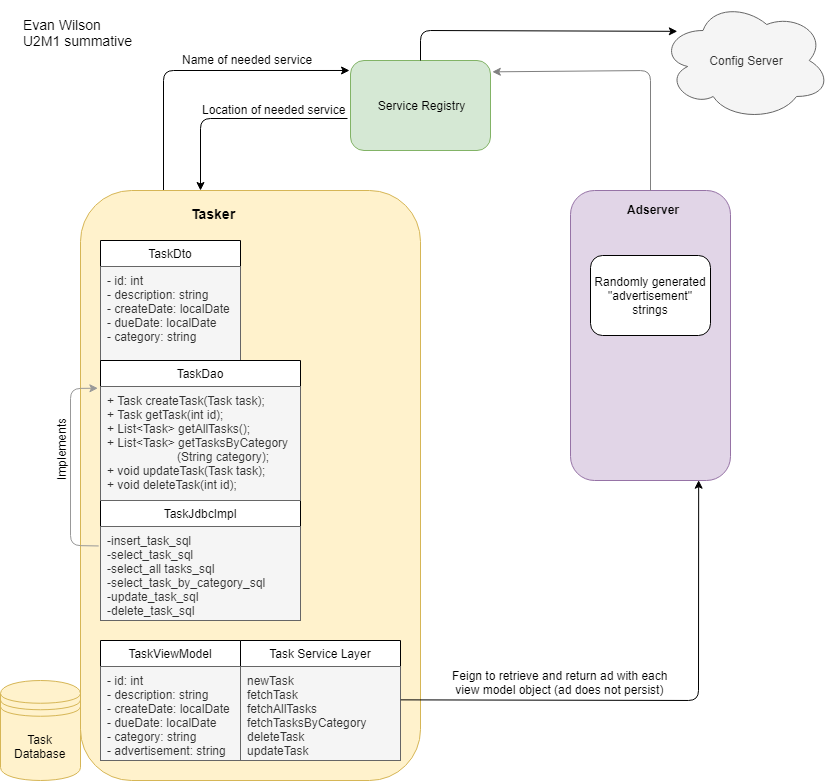

The diagram above was exported from draw.io. Its source (the exported page's mxGraphModel, read from the mxfile embedded in the PNG):
<mxGraphModel dx="1908" dy="885" grid="1" gridSize="10" guides="1" tooltips="1" connect="1" arrows="1" fold="1" page="1" pageScale="1" pageWidth="850" pageHeight="1100" math="0" shadow="0">
  <root>
    <mxCell id="0" />
    <mxCell id="1" parent="0" />
    <mxCell id="hc5ySTsb_U7IQ94pTcLk-1" value="Config Server" style="ellipse;shape=cloud;whiteSpace=wrap;html=1;fillColor=#f5f5f5;strokeColor=#666666;fontColor=#333333;" parent="1" vertex="1">
      <mxGeometry x="670" y="10" width="170" height="120" as="geometry" />
    </mxCell>
    <mxCell id="hc5ySTsb_U7IQ94pTcLk-2" value="Service Registry" style="rounded=1;whiteSpace=wrap;html=1;fillColor=#d5e8d4;strokeColor=#82b366;" parent="1" vertex="1">
      <mxGeometry x="360" y="70" width="140" height="90" as="geometry" />
    </mxCell>
    <mxCell id="hc5ySTsb_U7IQ94pTcLk-8" value="" style="group" parent="1" vertex="1" connectable="0">
      <mxGeometry x="580" y="200" width="160" height="290" as="geometry" />
    </mxCell>
    <mxCell id="hc5ySTsb_U7IQ94pTcLk-4" value="" style="rounded=1;whiteSpace=wrap;html=1;fillColor=#e1d5e7;strokeColor=#9673a6;" parent="hc5ySTsb_U7IQ94pTcLk-8" vertex="1">
      <mxGeometry width="160" height="290" as="geometry" />
    </mxCell>
    <mxCell id="hc5ySTsb_U7IQ94pTcLk-6" value="&lt;b&gt;Adserver&lt;/b&gt;" style="text;html=1;resizable=0;points=[];autosize=1;align=left;verticalAlign=top;spacingTop=-4;" parent="hc5ySTsb_U7IQ94pTcLk-8" vertex="1">
      <mxGeometry x="55" y="10" width="70" height="20" as="geometry" />
    </mxCell>
    <mxCell id="RbwLyhf-sqb4gKEcWjgV-9" value="Randomly generated &quot;advertisement&quot; strings" style="shape=ext;rounded=1;html=1;whiteSpace=wrap;" parent="hc5ySTsb_U7IQ94pTcLk-8" vertex="1">
      <mxGeometry x="20" y="65" width="120" height="80" as="geometry" />
    </mxCell>
    <mxCell id="hc5ySTsb_U7IQ94pTcLk-9" value="" style="endArrow=classic;html=1;entryX=-0.007;entryY=0.111;entryDx=0;entryDy=0;entryPerimeter=0;" parent="1" target="hc5ySTsb_U7IQ94pTcLk-2" edge="1">
      <mxGeometry width="50" height="50" relative="1" as="geometry">
        <mxPoint x="173" y="200" as="sourcePoint" />
        <mxPoint x="250" y="80" as="targetPoint" />
        <Array as="points">
          <mxPoint x="173" y="80" />
        </Array>
      </mxGeometry>
    </mxCell>
    <mxCell id="hc5ySTsb_U7IQ94pTcLk-10" value="" style="endArrow=classic;html=1;entryX=-0.016;entryY=0.639;entryDx=0;entryDy=0;entryPerimeter=0;" parent="1" edge="1">
      <mxGeometry width="50" height="50" relative="1" as="geometry">
        <mxPoint x="357" y="128" as="sourcePoint" />
        <mxPoint x="210" y="200" as="targetPoint" />
        <Array as="points">
          <mxPoint x="210" y="128" />
        </Array>
      </mxGeometry>
    </mxCell>
    <mxCell id="hc5ySTsb_U7IQ94pTcLk-12" value="Name of needed service" style="text;html=1;resizable=0;points=[];autosize=1;align=left;verticalAlign=top;spacingTop=-4;" parent="1" vertex="1">
      <mxGeometry x="190" y="60" width="150" height="20" as="geometry" />
    </mxCell>
    <mxCell id="hc5ySTsb_U7IQ94pTcLk-13" value="Location of needed service" style="text;html=1;resizable=0;points=[];autosize=1;align=left;verticalAlign=top;spacingTop=-4;" parent="1" vertex="1">
      <mxGeometry x="210" y="110" width="160" height="20" as="geometry" />
    </mxCell>
    <mxCell id="hc5ySTsb_U7IQ94pTcLk-14" value="" style="endArrow=classic;html=1;exitX=0.5;exitY=0;exitDx=0;exitDy=0;entryX=1.013;entryY=0.126;entryDx=0;entryDy=0;entryPerimeter=0;strokeColor=#808080;" parent="1" source="hc5ySTsb_U7IQ94pTcLk-4" target="hc5ySTsb_U7IQ94pTcLk-2" edge="1">
      <mxGeometry width="50" height="50" relative="1" as="geometry">
        <mxPoint x="660" y="190" as="sourcePoint" />
        <mxPoint x="660" y="140" as="targetPoint" />
        <Array as="points">
          <mxPoint x="660" y="80" />
        </Array>
      </mxGeometry>
    </mxCell>
    <mxCell id="RbwLyhf-sqb4gKEcWjgV-7" value="" style="shape=datastore;whiteSpace=wrap;html=1;fillColor=#fff2cc;strokeColor=#d6b656;" parent="1" vertex="1">
      <mxGeometry x="10" y="690" width="80" height="100" as="geometry" />
    </mxCell>
    <mxCell id="RbwLyhf-sqb4gKEcWjgV-8" value="Task&lt;br&gt;Database" style="text;html=1;resizable=0;points=[];autosize=1;align=center;verticalAlign=top;spacingTop=-4;" parent="1" vertex="1">
      <mxGeometry x="15" y="740" width="70" height="30" as="geometry" />
    </mxCell>
    <mxCell id="Q1VZqGf1J3ohAZ6ZehWT-2" value="Feign to retrieve and return ad with each&lt;br&gt;&amp;nbsp;view model object (ad does not persist)" style="text;html=1;resizable=0;points=[];autosize=1;align=left;verticalAlign=top;spacingTop=-4;rotation=0;" parent="1" vertex="1">
      <mxGeometry x="460" y="676" width="230" height="30" as="geometry" />
    </mxCell>
    <mxCell id="Q1VZqGf1J3ohAZ6ZehWT-4" value="" style="group" parent="1" vertex="1" connectable="0">
      <mxGeometry x="90" y="200" width="340" height="590" as="geometry" />
    </mxCell>
    <mxCell id="hc5ySTsb_U7IQ94pTcLk-7" value="" style="group" parent="Q1VZqGf1J3ohAZ6ZehWT-4" vertex="1" connectable="0">
      <mxGeometry width="340" height="590" as="geometry" />
    </mxCell>
    <mxCell id="hc5ySTsb_U7IQ94pTcLk-3" value="" style="rounded=1;whiteSpace=wrap;html=1;fillColor=#fff2cc;strokeColor=#d6b656;" parent="hc5ySTsb_U7IQ94pTcLk-7" vertex="1">
      <mxGeometry width="340" height="590" as="geometry" />
    </mxCell>
    <mxCell id="hc5ySTsb_U7IQ94pTcLk-5" value="&lt;font style=&quot;font-size: 14px&quot;&gt;&lt;b&gt;Tasker&lt;/b&gt;&lt;/font&gt;" style="text;html=1;resizable=0;points=[];autosize=1;align=left;verticalAlign=top;spacingTop=-4;" parent="hc5ySTsb_U7IQ94pTcLk-7" vertex="1">
      <mxGeometry x="109.09090909090908" y="13.488372093023255" width="60" height="20" as="geometry" />
    </mxCell>
    <mxCell id="hc5ySTsb_U7IQ94pTcLk-16" value="TaskDto" style="swimlane;fontStyle=0;childLayout=stackLayout;horizontal=1;startSize=26;horizontalStack=0;resizeParent=1;resizeParentMax=0;resizeLast=0;collapsible=1;marginBottom=0;" parent="hc5ySTsb_U7IQ94pTcLk-7" vertex="1">
      <mxGeometry x="20" y="50" width="140" height="120" as="geometry" />
    </mxCell>
    <mxCell id="hc5ySTsb_U7IQ94pTcLk-17" value="- id: int&#10;- description: string&#10;- createDate: localDate&#10;- dueDate: localDate&#10;- category: string" style="text;strokeColor=#666666;fillColor=#f5f5f5;align=left;verticalAlign=top;spacingLeft=4;spacingRight=4;overflow=hidden;rotatable=0;points=[[0,0.5],[1,0.5]];portConstraint=eastwest;fontColor=#333333;" parent="hc5ySTsb_U7IQ94pTcLk-16" vertex="1">
      <mxGeometry y="26" width="140" height="94" as="geometry" />
    </mxCell>
    <mxCell id="hc5ySTsb_U7IQ94pTcLk-20" value="TaskJdbcImpl" style="swimlane;fontStyle=0;childLayout=stackLayout;horizontal=1;startSize=26;horizontalStack=0;resizeParent=1;resizeParentMax=0;resizeLast=0;collapsible=1;marginBottom=0;" parent="hc5ySTsb_U7IQ94pTcLk-7" vertex="1">
      <mxGeometry x="20" y="310" width="200" height="120" as="geometry" />
    </mxCell>
    <mxCell id="hc5ySTsb_U7IQ94pTcLk-21" value="-insert_task_sql&#10;-select_task_sql&#10;-select_all tasks_sql&#10;-select_task_by_category_sql&#10;-update_task_sql&#10;-delete_task_sql&#10;&#10;" style="text;strokeColor=#666666;fillColor=#f5f5f5;align=left;verticalAlign=top;spacingLeft=4;spacingRight=4;overflow=hidden;rotatable=0;points=[[0,0.5],[1,0.5]];portConstraint=eastwest;fontColor=#333333;" parent="hc5ySTsb_U7IQ94pTcLk-20" vertex="1">
      <mxGeometry y="26" width="200" height="94" as="geometry" />
    </mxCell>
    <mxCell id="RbwLyhf-sqb4gKEcWjgV-2" value="TaskDao" style="swimlane;fontStyle=0;childLayout=stackLayout;horizontal=1;startSize=26;horizontalStack=0;resizeParent=1;resizeParentMax=0;resizeLast=0;collapsible=1;marginBottom=0;" parent="hc5ySTsb_U7IQ94pTcLk-7" vertex="1">
      <mxGeometry x="20" y="170" width="200" height="140" as="geometry" />
    </mxCell>
    <mxCell id="RbwLyhf-sqb4gKEcWjgV-3" value="+ Task createTask(Task task);&#10;+ Task getTask(int id);&#10;+ List&lt;Task&gt; getAllTasks();&#10;+ List&lt;Task&gt; getTasksByCategory&#10;                     (String category);&#10;+ void updateTask(Task task);&#10;+ void deleteTask(int id);&#10;" style="text;strokeColor=#666666;fillColor=#f5f5f5;align=left;verticalAlign=top;spacingLeft=4;spacingRight=4;overflow=hidden;rotatable=0;points=[[0,0.5],[1,0.5]];portConstraint=eastwest;fontColor=#333333;" parent="RbwLyhf-sqb4gKEcWjgV-2" vertex="1">
      <mxGeometry y="26" width="200" height="114" as="geometry" />
    </mxCell>
    <mxCell id="RbwLyhf-sqb4gKEcWjgV-5" value="TaskViewModel" style="swimlane;fontStyle=0;childLayout=stackLayout;horizontal=1;startSize=26;horizontalStack=0;resizeParent=1;resizeParentMax=0;resizeLast=0;collapsible=1;marginBottom=0;" parent="hc5ySTsb_U7IQ94pTcLk-7" vertex="1">
      <mxGeometry x="20" y="450" width="140" height="120" as="geometry" />
    </mxCell>
    <mxCell id="RbwLyhf-sqb4gKEcWjgV-6" value="- id: int&#10;- description: string&#10;- createDate: localDate&#10;- dueDate: localDate&#10;- category: string&#10;- advertisement: string" style="text;align=left;verticalAlign=top;spacingLeft=4;spacingRight=4;overflow=hidden;rotatable=0;points=[[0,0.5],[1,0.5]];portConstraint=eastwest;fillColor=#f5f5f5;strokeColor=#666666;fontColor=#333333;" parent="RbwLyhf-sqb4gKEcWjgV-5" vertex="1">
      <mxGeometry y="26" width="140" height="94" as="geometry" />
    </mxCell>
    <mxCell id="RbwLyhf-sqb4gKEcWjgV-10" value="Task Service Layer" style="swimlane;fontStyle=0;childLayout=stackLayout;horizontal=1;startSize=26;horizontalStack=0;resizeParent=1;resizeParentMax=0;resizeLast=0;collapsible=1;marginBottom=0;" parent="hc5ySTsb_U7IQ94pTcLk-7" vertex="1">
      <mxGeometry x="160" y="450" width="160" height="120" as="geometry" />
    </mxCell>
    <mxCell id="RbwLyhf-sqb4gKEcWjgV-11" value="newTask&#10;fetchTask&#10;fetchAllTasks&#10;fetchTasksByCategory&#10;deleteTask&#10;updateTask" style="text;strokeColor=#666666;fillColor=#f5f5f5;align=left;verticalAlign=top;spacingLeft=4;spacingRight=4;overflow=hidden;rotatable=0;points=[[0,0.5],[1,0.5]];portConstraint=eastwest;fontColor=#333333;" parent="RbwLyhf-sqb4gKEcWjgV-10" vertex="1">
      <mxGeometry y="26" width="160" height="94" as="geometry" />
    </mxCell>
    <mxCell id="RbwLyhf-sqb4gKEcWjgV-12" value="" style="endArrow=classic;html=1;exitX=-0.009;exitY=0.207;exitDx=0;exitDy=0;exitPerimeter=0;entryX=-0.013;entryY=0.015;entryDx=0;entryDy=0;entryPerimeter=0;strokeColor=#999999;" parent="hc5ySTsb_U7IQ94pTcLk-7" source="hc5ySTsb_U7IQ94pTcLk-21" target="RbwLyhf-sqb4gKEcWjgV-3" edge="1">
      <mxGeometry width="50" height="50" relative="1" as="geometry">
        <mxPoint x="-45" y="253" as="sourcePoint" />
        <mxPoint x="5" y="203" as="targetPoint" />
        <Array as="points">
          <mxPoint x="-10" y="355" />
          <mxPoint x="-10" y="198" />
        </Array>
      </mxGeometry>
    </mxCell>
    <mxCell id="RbwLyhf-sqb4gKEcWjgV-13" value="Implements" style="text;html=1;resizable=0;points=[];align=center;verticalAlign=middle;labelBackgroundColor=#FFFFFF;rotation=-90;direction=west;" parent="RbwLyhf-sqb4gKEcWjgV-12" vertex="1" connectable="0">
      <mxGeometry x="0.4676" y="4" relative="1" as="geometry">
        <mxPoint x="-6" y="32.5" as="offset" />
      </mxGeometry>
    </mxCell>
    <mxCell id="Q1VZqGf1J3ohAZ6ZehWT-1" value="" style="endArrow=classic;html=1;entryX=0.801;entryY=0.999;entryDx=0;entryDy=0;entryPerimeter=0;exitX=1.002;exitY=0.355;exitDx=0;exitDy=0;exitPerimeter=0;" parent="1" source="RbwLyhf-sqb4gKEcWjgV-11" target="hc5ySTsb_U7IQ94pTcLk-4" edge="1">
      <mxGeometry width="50" height="50" relative="1" as="geometry">
        <mxPoint x="480" y="760" as="sourcePoint" />
        <mxPoint x="650" y="530" as="targetPoint" />
        <Array as="points">
          <mxPoint x="708" y="710" />
        </Array>
      </mxGeometry>
    </mxCell>
    <mxCell id="l3SMiN93ssslnEMC0Aee-1" value="&lt;font style=&quot;font-size: 14px&quot;&gt;Evan Wilson&lt;br&gt;U2M1 summative&lt;/font&gt;" style="text;html=1;resizable=0;points=[];autosize=1;align=left;verticalAlign=top;spacingTop=-4;" vertex="1" parent="1">
      <mxGeometry x="31" y="24" width="120" height="30" as="geometry" />
    </mxCell>
    <mxCell id="l3SMiN93ssslnEMC0Aee-2" value="" style="endArrow=classic;html=1;exitX=0.5;exitY=0;exitDx=0;exitDy=0;entryX=0.099;entryY=0.257;entryDx=0;entryDy=0;entryPerimeter=0;" edge="1" parent="1" source="hc5ySTsb_U7IQ94pTcLk-2" target="hc5ySTsb_U7IQ94pTcLk-1">
      <mxGeometry width="50" height="50" relative="1" as="geometry">
        <mxPoint x="430" y="20" as="sourcePoint" />
        <mxPoint x="710" y="30" as="targetPoint" />
        <Array as="points">
          <mxPoint x="430" y="40" />
        </Array>
      </mxGeometry>
    </mxCell>
  </root>
</mxGraphModel>